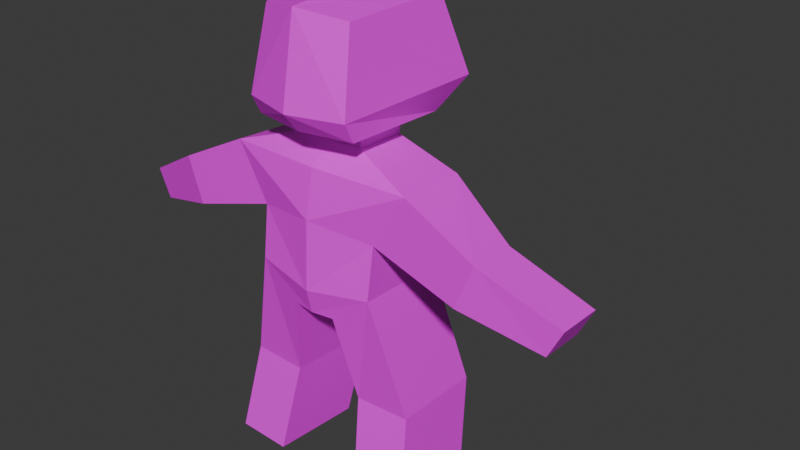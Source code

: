 # Source: character.blend  (saved by Blender 4.4.32; exported with 4.5.12 LTS)
import bpy
from mathutils import Matrix  # noqa: F401  (used for matrix-valued properties, if any)

bpy.ops.wm.read_factory_settings(use_empty=True)
scene = bpy.context.scene
scene.name = 'Scene'

# ---- collections
col_collection = bpy.data.collections.new('Collection'); scene.collection.children.link(col_collection)

# ---- images (referenced by path relative to the original .blend; pixels are not part of the script)
import os
ASSET_DIR = os.environ.get("B2B_ASSET_DIR", "")  # directory of the original .blend (textures are referenced by path, not embedded)
HERE = os.path.dirname(os.path.abspath(__file__))  # packed textures are extracted next to this script under _unpacked/

def load_image(name, relpath, width, height, colorspace="sRGB"):
    """Load a texture the original file referenced (path relative to the .blend, or extracted next to this script)."""
    p = next((c for c in (os.path.join(HERE, relpath), os.path.join(ASSET_DIR, relpath)) if relpath and os.path.exists(c)), "")
    if p:
        img = bpy.data.images.load(p, check_existing=True)
        img.name = name
    else:  # same state as the original file: an image datablock whose file is absent (Cycles renders it pink)
        img = bpy.data.images.new(name, width, height)
        img.source = "FILE"
        img.filepath = "//" + (relpath or name)
    img.colorspace_settings.name = colorspace
    return img
img_skin_human_png = load_image('skin-human.png', 'skin-human.png', 1024, 1024, 'sRGB')

# ---- materials (node trees are filled in below, after node groups)
mat_material = bpy.data.materials.new('Material')
mat_material.alpha_threshold = 0.0
mat_material.roughness = 0.5
mat_material.line_color = (0.0, 0.0, 0.0, 1.0)

# ---- material node trees
mat_material.use_nodes = True; mat_material.node_tree.nodes.clear()
_N = mat_material.node_tree.nodes; _L = mat_material.node_tree.links
n0 = _N.new('ShaderNodeOutputMaterial'); n0.name = 'Material Output'; n0.location = (300, 300)
n1 = _N.new('ShaderNodeBsdfPrincipled'); n1.name = 'Principled BSDF'; n1.location = (10, 300)
n1.inputs[3].default_value = 1.45
n2 = _N.new('ShaderNodeTexImage'); n2.name = 'Image Texture'; n2.location = (-284, 266)
n2.image = img_skin_human_png
n2.interpolation = 'Closest'
_L.new(n1.outputs[0], n0.inputs[0])
_L.new(n2.outputs[0], n1.inputs[0])
n0.is_active_output = True

# ---- world
world_world = bpy.data.worlds.new('World'); scene.world = world_world
world_world.use_nodes = True; world_world.node_tree.nodes.clear()
_N = world_world.node_tree.nodes; _L = world_world.node_tree.links
n0 = _N.new('ShaderNodeOutputWorld'); n0.name = 'World Output'; n0.location = (300, 300)
n1 = _N.new('ShaderNodeBackground'); n1.name = 'Background'; n1.location = (10, 300)
n1.inputs[0].default_value = (0.05088, 0.05088, 0.05088, 1.0)
_L.new(n1.outputs[0], n0.inputs[0])
n0.is_active_output = True
world_world.color = (0.05088, 0.05088, 0.05088)
world_world.sun_shadow_jitter_overblur = 0.0

# ---- meshes
me_cube_001 = bpy.data.meshes.new('Cube.001')
me_cube_001.from_pydata([(0.0, 0.3293, 1.388), (0.0, -0.3147, 1.348), (0.1904, -0.2596, 1.348), (0.234, 0.2671, 1.366), (0.1904, -0.2249, 1.279), (0.1643, -0.2009, 1.628), (0.1747, 0.1778, 1.256), (0.1874, 0.1778, 1.642), (0.0, 0.2424, 1.256), (0.0, 0.2424, 1.691), (0.0, -0.2596, 1.279), (0.0, -0.2596, 1.655), (0.1186, -0.1109, 1.272), (0.1136, 0.0789, 1.262), (0.0, -0.1176, 1.272), (0.0, 0.1034, 1.262), (0.1183, -0.1142, 1.206), (0.1134, 0.07559, 1.195), (0.0, -0.1209, 1.206), (0.0, 0.1001, 1.195), (0.3452, -0.1818, 1.138), (0.3371, 0.08081, 1.122), (0.0, -0.2066, 1.144), (0.0, 0.1863, 1.07), (0.2278, -0.188, 0.9428), (0.2197, 0.1231, 0.9722), (0.0, -0.2393, 0.9749), (0.0, 0.2046, 0.9273), (0.2248, -0.214, 0.7564), (0.216, 0.1235, 0.7383), (0.0, -0.2518, 0.7306), (0.0, 0.192, 0.7086), (0.07916, -0.2197, 0.6416), (0.07037, 0.1179, 0.6236), (0.0, -0.2315, 0.6416), (0.0, 0.1614, 0.6236), (0.6035, -0.1899, 1.009), (0.5954, -0.002272, 0.9928), (0.5415, -0.196, 0.8484), (0.5334, -0.008428, 0.8318), (0.8665, -0.1176, 0.8624), (0.8598, 0.06172, 0.8488), (0.8156, -0.1212, 0.7604), (0.8089, 0.05817, 0.7468), (0.336, -0.1605, 0.3338), (0.3272, 0.177, 0.3157), (0.135, -0.1662, 0.3309), (0.1262, 0.1713, 0.3129), (0.3706, -0.2288, 0.01609), (0.3619, 0.1087, -0.001976), (0.1697, -0.2345, 0.01322), (0.1609, 0.103, -0.004841)], [], [(8, 6, 13, 15), (0, 9, 7, 3), (3, 7, 5, 2), (13, 12, 16, 17), (6, 4, 12, 13), (8, 0, 3, 6), (7, 9, 11, 5), (6, 3, 2, 4), (2, 5, 11, 1), (4, 2, 1, 10), (4, 10, 14, 12), (19, 17, 21, 23), (12, 14, 18, 16), (15, 13, 17, 19), (23, 21, 25, 27), (17, 16, 20, 21), (16, 18, 22, 20), (27, 25, 29, 31), (20, 24, 38, 36), (20, 22, 26, 24), (28, 30, 34, 32), (25, 24, 28, 29), (24, 26, 30, 28), (35, 33, 32, 34), (31, 29, 33, 35), (33, 29, 45, 47), (37, 36, 40, 41), (21, 20, 36, 37), (25, 21, 37, 39), (24, 25, 39, 38), (41, 40, 42, 43), (36, 38, 42, 40), (38, 39, 43, 42), (39, 37, 41, 43), (44, 46, 50, 48), (29, 28, 44, 45), (28, 32, 46, 44), (32, 33, 47, 46), (49, 48, 50, 51), (45, 44, 48, 49), (47, 45, 49, 51), (46, 47, 51, 50)])
_uv = me_cube_001.uv_layers.new(name='UVMap')
_uv.uv.foreach_set('vector', [0.03125, 0.9062, 0.03125, 0.9062, 0.03125, 0.9062, 0.03125, 0.9062, 0.2188, 0.8438, 0.2188, 1.0, 0.375, 1.0, 0.375, 0.8438, 0.9062, 0.8438, 0.9062, 1.0, 0.625, 1.0, 0.625, 0.8438, 0.03125, 0.9062, 0.03125, 0.9062, 0.03125, 0.9062, 0.03125, 0.9062, 0.03125, 0.9062, 0.03125, 0.9062, 0.03125, 0.9062, 0.03125, 0.9062, 0.2188, 0.7812, 0.2188, 0.8438, 0.375, 0.8438, 0.375, 0.7812, 0.03125, 0.9688, 0.03125, 0.9688, 0.03125, 0.9688, 0.03125, 0.9688, 0.9062, 0.7812, 0.9062, 0.8438, 0.625, 0.8438, 0.625, 0.7812, 0.03125, 0.9688, 0.03125, 0.9688, 0.03125, 0.9688, 0.03125, 0.9688, 0.03125, 0.9688, 0.03125, 0.9688, 0.03125, 0.9688, 0.03125, 0.9688, 0.03125, 0.9062, 0.03125, 0.9062, 0.03125, 0.9062, 0.03125, 0.9062, 0.3438, 0.5625, 0.4062, 0.5625, 0.4375, 0.5, 0.3438, 0.5, 0.03125, 0.9062, 0.03125, 0.9062, 0.03125, 0.9062, 0.03125, 0.9062, 0.03125, 0.9062, 0.03125, 0.9062, 0.03125, 0.9062, 0.03125, 0.9062, 0.375, 0.5312, 0.4688, 0.5312, 0.4688, 0.4688, 0.375, 0.4688, 0.375, 0.625, 0.375, 0.5312, 0.4688, 0.5, 0.4688, 0.625, 0.3438, 0.6562, 0.3125, 0.6562, 0.3125, 0.625, 0.4688, 0.6562, 0.375, 0.625, 0.4688, 0.625, 0.4688, 0.4688, 0.375, 0.4688, 0.7188, 0.4062, 0.7188, 0.3125, 0.9375, 0.3125, 0.9375, 0.4062, 0.4688, 0.7188, 0.3125, 0.7188, 0.3125, 0.6562, 0.4375, 0.625, 0.4062, 0.5312, 0.3125, 0.5312, 0.3125, 0.4688, 0.3438, 0.4688, 0.4688, 0.5938, 0.3125, 0.5625, 0.3125, 0.5, 0.4688, 0.5, 0.4375, 0.625, 0.3125, 0.6562, 0.3125, 0.5312, 0.4062, 0.5312, 0.03125, 0.7188, 0.03125, 0.7188, 0.03125, 0.7188, 0.03125, 0.7188, 0.3438, 0.5625, 0.4688, 0.5625, 0.375, 0.5, 0.3438, 0.5, 0.03125, 0.4375, 0.1875, 0.4375, 0.1875, 0.25, 0.03125, 0.25, 0.7188, 0.25, 0.7188, 0.1562, 0.9062, 0.1562, 0.9062, 0.25, 0.7188, 0.4062, 0.7188, 0.3125, 0.9375, 0.3125, 0.9375, 0.4062, 0.25, 0.2812, 0.25, 0.4062, 0.4688, 0.4062, 0.4688, 0.2812, 0.7188, 0.3125, 0.7188, 0.4062, 0.9375, 0.4062, 0.9375, 0.3125, 0.03125, 0.7812, 0.03125, 0.7812, 0.03125, 0.7812, 0.03125, 0.7812, 0.7188, 0.25, 0.7188, 0.1562, 0.9062, 0.1562, 0.9062, 0.25, 0.7188, 0.1562, 0.7188, 0.25, 0.9062, 0.25, 0.9062, 0.1562, 0.25, 0.125, 0.25, 0.25, 0.4688, 0.25, 0.4688, 0.125, 0.6562, 0.25, 0.5, 0.25, 0.5, 0.0625, 0.6562, 0.0625, 0.6562, 0.4375, 0.5, 0.4375, 0.5, 0.25, 0.6562, 0.25, 0.6562, 0.4375, 0.5, 0.4375, 0.5, 0.25, 0.6562, 0.25, 0.5, 0.4375, 0.6562, 0.4375, 0.6562, 0.25, 0.5, 0.25, 0.03125, 0.9688, 0.03125, 0.9688, 0.03125, 0.9688, 0.03125, 0.9688, 0.6562, 0.25, 0.5, 0.25, 0.5, 0.0625, 0.6562, 0.0625, 0.03125, 0.25, 0.1875, 0.25, 0.1875, 0.0625, 0.03125, 0.0625, 0.5, 0.25, 0.6562, 0.25, 0.6562, 0.0625, 0.5, 0.0625])
me_cube_001.materials.append(mat_material)
me_cube_001.update()
arm_armature = bpy.data.armatures.new('Armature')  # bones are not reproduced

# ---- objects
ob_character = bpy.data.objects.new('Character', me_cube_001)
ob_armature = bpy.data.objects.new('Armature', arm_armature)

# ---- transforms, parenting, visibility, modifiers, constraints
ob_character.parent = ob_armature
ob_character.location = (0.0, 0.0, 0.0)
_vg = ob_character.vertex_groups.new(name='Torso')
for _i, _w in zip([0, 1, 2, 3, 4, 5, 6, 8, 10, 11, 12, 13, 14, 15, 16, 17, 18, 19, 20, 21, 22, 23, 24, 25, 26, 27, 28, 29, 30, 31, 32, 33, 34, 35, 47], [0.07474, 0.1183, 0.1073, 0.07136, 0.1773, 0.01759, 0.1527, 0.1589, 0.1843, 0.02259, 0.2926, 0.2789, 0.3146, 0.3534, 0.6694, 0.5863, 0.777, 0.7518, 0.03685, 0.0578, 0.7911, 0.7713, 0.08116, 0.1233, 0.6503, 0.7855, 0.02767, 0.1611, 0.1621, 0.8685, 0.09231, 0.863, 0.1194, 0.9273, 0.05367]): _vg.add([_i], _w, 'REPLACE')
_vg = ob_character.vertex_groups.new(name='Head')
for _i, _w in zip([0, 1, 2, 3, 4, 5, 6, 7, 8, 9, 10, 11, 12, 13, 14, 15, 16, 17, 18, 19, 22, 23, 26, 27], [0.9147, 0.8661, 0.8721, 0.9123, 0.7873, 0.9602, 0.8101, 0.9791, 0.8225, 0.9806, 0.7938, 0.9581, 0.6467, 0.6472, 0.658, 0.6204, 0.1814, 0.2135, 0.181, 0.2265, 0.07139, 0.08881, 0.00201, 0.005025]): _vg.add([_i], _w, 'REPLACE')
_vg = ob_character.vertex_groups.new(name='UpperArm.R')
for _i, _w in zip([4, 6, 12, 13, 16, 17, 18, 20, 21, 22, 23, 24, 25, 26, 27, 28, 29, 30, 31, 36, 37, 38, 39, 40, 41, 42], [0.01456, 0.01936, 0.05533, 0.06924, 0.1363, 0.1903, 0.01136, 0.9035, 0.8942, 0.07915, 0.1065, 0.7328, 0.7396, 0.1527, 0.1222, 0.09842, 0.08056, 0.04025, 0.009398, 0.5125, 0.7988, 0.4867, 0.1912, 0.03387, 0.01621, 0.0162]): _vg.add([_i], _w, 'REPLACE')
_vg = ob_character.vertex_groups.new(name='LowerArm.R')
for _i, _w in zip([20, 24, 25, 36, 37, 38, 39, 40, 41, 42, 43], [0.01128, 0.0386, 0.02593, 0.4863, 0.1955, 0.5101, 0.7974, 0.9578, 0.9666, 0.9666, 0.9873]): _vg.add([_i], _w, 'REPLACE')
_vg = ob_character.vertex_groups.new(name='UpperLeg.R')
for _i, _w in zip([22, 23, 24, 25, 26, 27, 28, 29, 30, 31, 32, 33, 34, 35, 44, 45, 46, 47, 49, 50, 51], [0.01198, 0.00148, 0.1231, 0.08396, 0.0917, 0.05544, 0.8014, 0.7215, 0.3835, 0.08936, 0.7587, 0.1151, 0.5546, 0.05557, 0.204, 0.499, 0.7771, 0.8483, 0.07363, 0.05444, 0.1171]): _vg.add([_i], _w, 'REPLACE')
_vg = ob_character.vertex_groups.new(name='LowerLeg.R')
for _i, _w in zip([28, 29, 44, 45, 46, 47, 48, 49, 50, 51], [0.00184, 0.003397, 0.6954, 0.4907, 0.1274, 0.08974, 0.04557, 0.805, 0.06328, 0.7741]): _vg.add([_i], _w, 'REPLACE')
_vg = ob_character.vertex_groups.new(name='UpperArm.L')
_vg = ob_character.vertex_groups.new(name='LowerArm.L')
_vg = ob_character.vertex_groups.new(name='UpperLeg.L')
for _i, _w in zip([26, 28, 30, 32, 34], [0.06615, 2.913e-05, 0.3877, 0.09822, 0.2817]): _vg.add([_i], _w, 'REPLACE')
_vg = ob_character.vertex_groups.new(name='LowerLeg.L')
_vg = ob_character.vertex_groups.new(name='IKLegTarget.R')
for _i, _w in zip([44, 46, 48, 49, 50, 51], [0.08616, 0.06826, 0.9427, 0.1196, 0.8801, 0.1025]): _vg.add([_i], _w, 'REPLACE')
_vg = ob_character.vertex_groups.new(name='IKLegTarget.L')
_m = ob_character.modifiers.new('Mirror', 'MIRROR')
_m.use_clip = True
_m = ob_character.modifiers.new('Armature', 'ARMATURE')
_m.object = ob_armature
ob_armature.location = (0.0, 0.0, 0.0)
ob_armature.show_in_front = True

# ---- collection membership
col_collection.objects.link(ob_character)
col_collection.objects.link(ob_armature)

# ---- scene / render settings (as saved in the file)
scene.frame_start = 1; scene.frame_end = 12; scene.frame_set(1)
scene.render.engine = 'BLENDER_EEVEE_NEXT'
bpy.context.view_layer.update()

# ---- added for rendering (the .blend has no active camera and no usable light): camera, sun
cam_auto = bpy.data.cameras.new('AutoCamera')
cam_auto.lens = 50.0
cam_auto.sensor_width = 36.0
cam_auto.clip_end = 1000.0
ob_auto_camera = bpy.data.objects.new('AutoCamera', cam_auto)
scene.collection.objects.link(ob_auto_camera)
ob_auto_camera.location = (2.17894, -2.40227, 2.52571)
ob_auto_camera.rotation_euler = (1.09748, -7.21219e-08, 0.694738)
scene.camera = ob_auto_camera
light_auto_sun = bpy.data.lights.new('AutoSun', 'SUN')
light_auto_sun.energy = 3.0
light_auto_sun.angle = 0.0523599
ob_auto_sun = bpy.data.objects.new('AutoSun', light_auto_sun)
scene.collection.objects.link(ob_auto_sun)
ob_auto_sun.rotation_euler = (0.872665, 0.174533, 0.523599)
bpy.context.view_layer.update()
